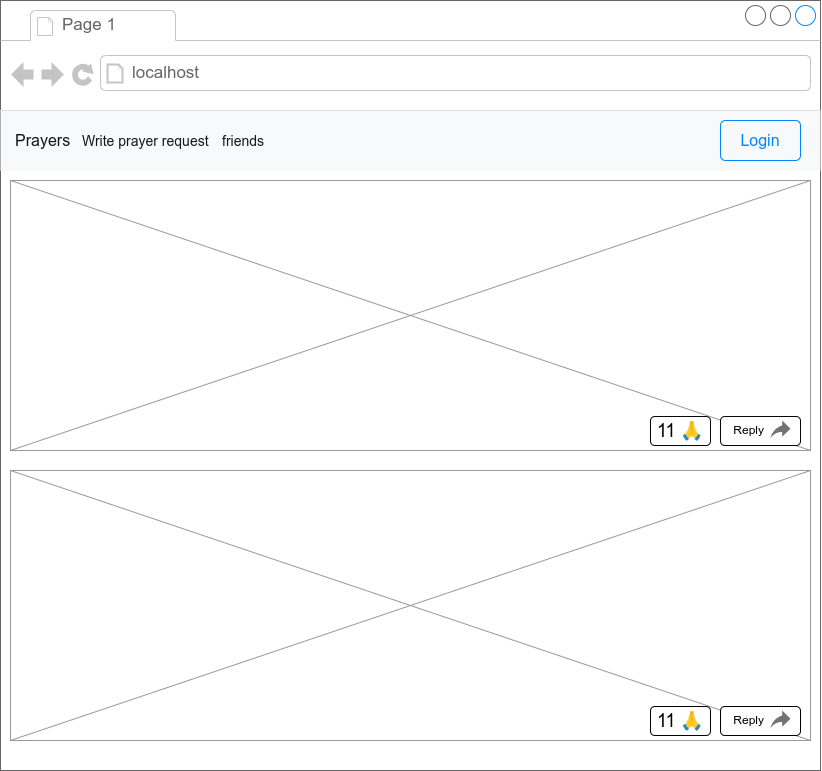

The diagram above was exported from draw.io. Its source (the exported page's mxGraphModel, read from the mxfile embedded in the PNG):
<mxGraphModel dx="1235" dy="752" grid="1" gridSize="10" guides="1" tooltips="1" connect="1" arrows="1" fold="1" page="1" pageScale="1" pageWidth="826" pageHeight="1169" background="#ffffff" math="0" shadow="0">
  <root>
    <mxCell id="0" />
    <mxCell id="1" parent="0" />
    <mxCell id="XQf3So1BTOX6RrmjxHZn-62" value="" style="strokeWidth=1;shadow=0;dashed=0;align=center;html=1;shape=mxgraph.mockup.containers.browserWindow;rSize=0;strokeColor=#666666;strokeColor2=#008cff;strokeColor3=#c4c4c4;mainText=,;recursiveResize=0;" vertex="1" parent="1">
      <mxGeometry width="820" height="770" as="geometry" />
    </mxCell>
    <mxCell id="XQf3So1BTOX6RrmjxHZn-63" value="Page 1" style="strokeWidth=1;shadow=0;dashed=0;align=center;html=1;shape=mxgraph.mockup.containers.anchor;fontSize=17;fontColor=#666666;align=left;whiteSpace=wrap;" vertex="1" parent="XQf3So1BTOX6RrmjxHZn-62">
      <mxGeometry x="60" y="12" width="110" height="26" as="geometry" />
    </mxCell>
    <mxCell id="XQf3So1BTOX6RrmjxHZn-64" value="localhost" style="strokeWidth=1;shadow=0;dashed=0;align=center;html=1;shape=mxgraph.mockup.containers.anchor;rSize=0;fontSize=17;fontColor=#666666;align=left;" vertex="1" parent="XQf3So1BTOX6RrmjxHZn-62">
      <mxGeometry x="130" y="60" width="250" height="26" as="geometry" />
    </mxCell>
    <mxCell id="XQf3So1BTOX6RrmjxHZn-65" value="Prayers" style="html=1;shadow=0;dashed=0;fillColor=#F8F9FA;strokeColor=none;fontSize=16;fontColor=#181819;align=left;spacing=15;" vertex="1" parent="XQf3So1BTOX6RrmjxHZn-62">
      <mxGeometry y="110" width="820" height="60" as="geometry" />
    </mxCell>
    <mxCell id="XQf3So1BTOX6RrmjxHZn-66" value="Write prayer request" style="fillColor=none;strokeColor=none;fontSize=14;fontColor=#181819;align=left;" vertex="1" parent="XQf3So1BTOX6RrmjxHZn-65">
      <mxGeometry width="150" height="40" relative="1" as="geometry">
        <mxPoint x="80" y="10" as="offset" />
      </mxGeometry>
    </mxCell>
    <mxCell id="XQf3So1BTOX6RrmjxHZn-74" value="Login" style="html=1;shadow=0;dashed=0;shape=mxgraph.bootstrap.rrect;rSize=5;strokeColor=#0085FC;strokeWidth=1;fillColor=none;fontColor=#0085FC;whiteSpace=wrap;align=center;verticalAlign=middle;spacingLeft=0;fontStyle=0;fontSize=16;spacing=5;" vertex="1" parent="XQf3So1BTOX6RrmjxHZn-65">
      <mxGeometry x="720" y="10" width="80" height="40" as="geometry" />
    </mxCell>
    <mxCell id="XQf3So1BTOX6RrmjxHZn-76" value="friends" style="fillColor=none;strokeColor=none;fontSize=14;fontColor=#181819;align=left;" vertex="1" parent="XQf3So1BTOX6RrmjxHZn-65">
      <mxGeometry width="150" height="40" relative="1" as="geometry">
        <mxPoint x="220" y="10" as="offset" />
      </mxGeometry>
    </mxCell>
    <mxCell id="XQf3So1BTOX6RrmjxHZn-82" value="" style="group" vertex="1" connectable="0" parent="XQf3So1BTOX6RrmjxHZn-62">
      <mxGeometry x="10" y="180" width="800" height="270" as="geometry" />
    </mxCell>
    <mxCell id="XQf3So1BTOX6RrmjxHZn-90" value="" style="group" vertex="1" connectable="0" parent="XQf3So1BTOX6RrmjxHZn-82">
      <mxGeometry width="800" height="270" as="geometry" />
    </mxCell>
    <mxCell id="XQf3So1BTOX6RrmjxHZn-75" value="" style="verticalLabelPosition=bottom;shadow=0;dashed=0;align=center;html=1;verticalAlign=top;strokeWidth=1;shape=mxgraph.mockup.graphics.simpleIcon;strokeColor=#999999;" vertex="1" parent="XQf3So1BTOX6RrmjxHZn-90">
      <mxGeometry width="800" height="270" as="geometry" />
    </mxCell>
    <mxCell id="XQf3So1BTOX6RrmjxHZn-80" value="&lt;font style=&quot;font-size: 18px;&quot;&gt;11 🙏&lt;/font&gt;" style="rounded=1;whiteSpace=wrap;html=1;" vertex="1" parent="XQf3So1BTOX6RrmjxHZn-90">
      <mxGeometry x="640" y="236" width="60" height="29" as="geometry" />
    </mxCell>
    <mxCell id="XQf3So1BTOX6RrmjxHZn-81" value="" style="group" vertex="1" connectable="0" parent="XQf3So1BTOX6RrmjxHZn-90">
      <mxGeometry x="710" y="236" width="80" height="29" as="geometry" />
    </mxCell>
    <mxCell id="XQf3So1BTOX6RrmjxHZn-79" value="" style="rounded=1;whiteSpace=wrap;html=1;" vertex="1" parent="XQf3So1BTOX6RrmjxHZn-81">
      <mxGeometry width="80" height="29" as="geometry" />
    </mxCell>
    <mxCell id="XQf3So1BTOX6RrmjxHZn-77" value="" style="html=1;dashed=0;aspect=fixed;verticalLabelPosition=bottom;verticalAlign=top;align=center;shape=mxgraph.gmdl.reply;strokeColor=none;fillColor=#737373;shadow=0;sketch=0;" vertex="1" parent="XQf3So1BTOX6RrmjxHZn-81">
      <mxGeometry x="50" y="4" width="20" height="18" as="geometry" />
    </mxCell>
    <mxCell id="XQf3So1BTOX6RrmjxHZn-78" value="Reply" style="text;html=1;strokeColor=none;fillColor=none;align=right;verticalAlign=middle;whiteSpace=wrap;rounded=0;" vertex="1" parent="XQf3So1BTOX6RrmjxHZn-81">
      <mxGeometry x="10" y="4" width="36" height="20" as="geometry" />
    </mxCell>
    <mxCell id="XQf3So1BTOX6RrmjxHZn-91" value="" style="group" vertex="1" connectable="0" parent="XQf3So1BTOX6RrmjxHZn-62">
      <mxGeometry x="10" y="470" width="800" height="270" as="geometry" />
    </mxCell>
    <mxCell id="XQf3So1BTOX6RrmjxHZn-92" value="" style="group" vertex="1" connectable="0" parent="XQf3So1BTOX6RrmjxHZn-91">
      <mxGeometry width="800" height="270" as="geometry" />
    </mxCell>
    <mxCell id="XQf3So1BTOX6RrmjxHZn-93" value="" style="verticalLabelPosition=bottom;shadow=0;dashed=0;align=center;html=1;verticalAlign=top;strokeWidth=1;shape=mxgraph.mockup.graphics.simpleIcon;strokeColor=#999999;" vertex="1" parent="XQf3So1BTOX6RrmjxHZn-92">
      <mxGeometry width="800" height="270" as="geometry" />
    </mxCell>
    <mxCell id="XQf3So1BTOX6RrmjxHZn-94" value="&lt;font style=&quot;font-size: 18px;&quot;&gt;11 🙏&lt;/font&gt;" style="rounded=1;whiteSpace=wrap;html=1;" vertex="1" parent="XQf3So1BTOX6RrmjxHZn-92">
      <mxGeometry x="640" y="236" width="60" height="29" as="geometry" />
    </mxCell>
    <mxCell id="XQf3So1BTOX6RrmjxHZn-95" value="" style="group" vertex="1" connectable="0" parent="XQf3So1BTOX6RrmjxHZn-92">
      <mxGeometry x="710" y="236" width="80" height="29" as="geometry" />
    </mxCell>
    <mxCell id="XQf3So1BTOX6RrmjxHZn-96" value="" style="rounded=1;whiteSpace=wrap;html=1;" vertex="1" parent="XQf3So1BTOX6RrmjxHZn-95">
      <mxGeometry width="80" height="29" as="geometry" />
    </mxCell>
    <mxCell id="XQf3So1BTOX6RrmjxHZn-97" value="" style="html=1;dashed=0;aspect=fixed;verticalLabelPosition=bottom;verticalAlign=top;align=center;shape=mxgraph.gmdl.reply;strokeColor=none;fillColor=#737373;shadow=0;sketch=0;" vertex="1" parent="XQf3So1BTOX6RrmjxHZn-95">
      <mxGeometry x="50" y="4" width="20" height="18" as="geometry" />
    </mxCell>
    <mxCell id="XQf3So1BTOX6RrmjxHZn-98" value="Reply" style="text;html=1;strokeColor=none;fillColor=none;align=right;verticalAlign=middle;whiteSpace=wrap;rounded=0;" vertex="1" parent="XQf3So1BTOX6RrmjxHZn-95">
      <mxGeometry x="10" y="4" width="36" height="20" as="geometry" />
    </mxCell>
  </root>
</mxGraphModel>